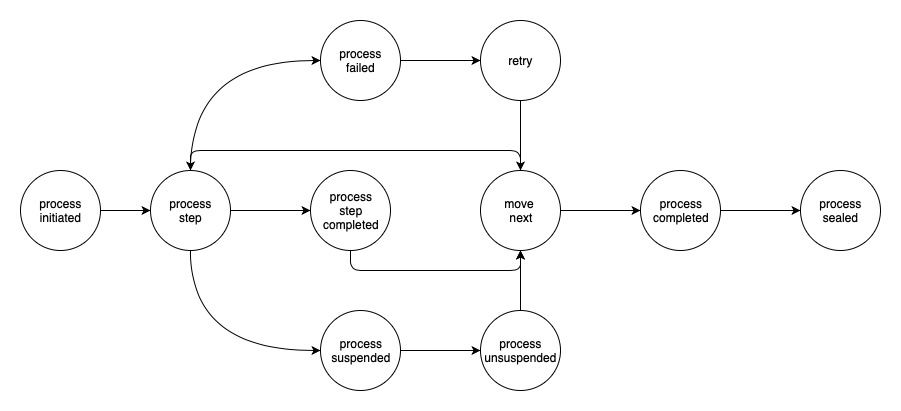

The diagram above was exported from draw.io. Its source (the exported page's mxGraphModel, read from the mxfile embedded in the PNG):
<mxGraphModel dx="1089" dy="750" grid="1" gridSize="10" guides="1" tooltips="1" connect="1" arrows="1" fold="1" page="1" pageScale="1" pageWidth="3000" pageHeight="2000" background="#ffffff" math="0" shadow="0">
  <root>
    <mxCell id="0" />
    <mxCell id="1" parent="0" />
    <mxCell id="1Lr0dUa4nY24sz4jn0bJ-5" value="" style="group" parent="1" vertex="1" connectable="0">
      <mxGeometry x="495" y="30" width="110" height="135" as="geometry" />
    </mxCell>
    <mxCell id="1Lr0dUa4nY24sz4jn0bJ-1" value="" style="shape=cylinder;whiteSpace=wrap;html=1;boundedLbl=1;backgroundOutline=1;labelBorderColor=none;fillColor=#ffe6cc;strokeColor=#d79b00;verticalAlign=middle;align=center;horizontal=1;" parent="1Lr0dUa4nY24sz4jn0bJ-5" vertex="1">
      <mxGeometry width="110" height="135" as="geometry" />
    </mxCell>
    <mxCell id="1Lr0dUa4nY24sz4jn0bJ-3" value="Identity database" style="text;html=1;resizable=0;autosize=1;align=center;verticalAlign=middle;points=[];fillColor=none;strokeColor=none;rounded=0;horizontal=1;" parent="1Lr0dUa4nY24sz4jn0bJ-5" vertex="1">
      <mxGeometry y="75" width="110" height="20" as="geometry" />
    </mxCell>
    <mxCell id="1Lr0dUa4nY24sz4jn0bJ-9" style="edgeStyle=orthogonalEdgeStyle;rounded=0;html=1;entryX=0;entryY=0.5;entryDx=0;entryDy=0;jettySize=auto;orthogonalLoop=1;shape=flexArrow;exitX=0.465;exitY=0.014;exitDx=0;exitDy=0;exitPerimeter=0;" parent="1" source="1Lr0dUa4nY24sz4jn0bJ-6" target="1Lr0dUa4nY24sz4jn0bJ-1" edge="1">
      <mxGeometry relative="1" as="geometry" />
    </mxCell>
    <mxCell id="1Lr0dUa4nY24sz4jn0bJ-12" value="" style="group" parent="1" vertex="1" connectable="0">
      <mxGeometry x="210" y="163" width="200" height="71" as="geometry" />
    </mxCell>
    <mxCell id="1Lr0dUa4nY24sz4jn0bJ-6" value="" style="rounded=0;whiteSpace=wrap;html=1;align=center;fillColor=#d5e8d4;strokeColor=#82b366;" parent="1Lr0dUa4nY24sz4jn0bJ-12" vertex="1">
      <mxGeometry width="200" height="70" as="geometry" />
    </mxCell>
    <mxCell id="1Lr0dUa4nY24sz4jn0bJ-7" value="IRepository&amp;lt;Identity&amp;gt;" style="text;html=1;resizable=0;autosize=1;align=center;verticalAlign=middle;points=[];fillColor=none;strokeColor=none;rounded=0;" parent="1Lr0dUa4nY24sz4jn0bJ-12" vertex="1">
      <mxGeometry x="20" y="10" width="130" height="20" as="geometry" />
    </mxCell>
    <mxCell id="1Lr0dUa4nY24sz4jn0bJ-11" value="&lt;span style=&quot;font-family: helvetica; font-size: 12px; font-style: normal; font-weight: normal; letter-spacing: normal; text-align: center; text-indent: 0px; text-transform: none; white-space: nowrap; word-spacing: 0px; background-color: rgb(235, 235, 235); text-decoration: none; display: inline; float: none;&quot;&gt;lifebook.core.interface.repository&lt;/span&gt;" style="text;html=1;fontColor=#0000CC;" parent="1Lr0dUa4nY24sz4jn0bJ-12" vertex="1">
      <mxGeometry x="10" y="41" width="50" height="30" as="geometry" />
    </mxCell>
    <mxCell id="1Lr0dUa4nY24sz4jn0bJ-34" value="" style="group" parent="1" vertex="1" connectable="0">
      <mxGeometry x="110" y="234" width="250" height="176" as="geometry" />
    </mxCell>
    <mxCell id="1Lr0dUa4nY24sz4jn0bJ-49" value="" style="group" parent="1Lr0dUa4nY24sz4jn0bJ-34" vertex="1" connectable="0">
      <mxGeometry width="250" height="176" as="geometry" />
    </mxCell>
    <mxCell id="1Lr0dUa4nY24sz4jn0bJ-33" value="" style="group" parent="1Lr0dUa4nY24sz4jn0bJ-49" vertex="1" connectable="0">
      <mxGeometry width="250" height="176" as="geometry" />
    </mxCell>
    <mxCell id="1Lr0dUa4nY24sz4jn0bJ-29" value="" style="group" parent="1Lr0dUa4nY24sz4jn0bJ-33" vertex="1" connectable="0">
      <mxGeometry y="56" width="250" height="120" as="geometry" />
    </mxCell>
    <mxCell id="1Lr0dUa4nY24sz4jn0bJ-28" value="" style="group" parent="1Lr0dUa4nY24sz4jn0bJ-29" vertex="1" connectable="0">
      <mxGeometry width="250" height="120" as="geometry" />
    </mxCell>
    <mxCell id="1Lr0dUa4nY24sz4jn0bJ-13" value="" style="rounded=1;whiteSpace=wrap;html=1;fontColor=#0000CC;align=center;" parent="1Lr0dUa4nY24sz4jn0bJ-28" vertex="1">
      <mxGeometry y="30" width="170" height="90" as="geometry" />
    </mxCell>
    <mxCell id="1Lr0dUa4nY24sz4jn0bJ-14" value="Authentication Server&lt;br&gt;" style="text;html=1;resizable=0;autosize=1;align=center;verticalAlign=middle;points=[];fillColor=none;strokeColor=none;rounded=0;fontColor=#33001A;" parent="1Lr0dUa4nY24sz4jn0bJ-28" vertex="1">
      <mxGeometry x="20" y="50" width="130" height="20" as="geometry" />
    </mxCell>
    <mxCell id="1Lr0dUa4nY24sz4jn0bJ-26" value="" style="group" parent="1Lr0dUa4nY24sz4jn0bJ-28" vertex="1" connectable="0">
      <mxGeometry x="200" width="50" height="30" as="geometry" />
    </mxCell>
    <mxCell id="1Lr0dUa4nY24sz4jn0bJ-23" value="" style="group" parent="1Lr0dUa4nY24sz4jn0bJ-26" vertex="1" connectable="0">
      <mxGeometry width="50" height="30" as="geometry" />
    </mxCell>
    <mxCell id="1Lr0dUa4nY24sz4jn0bJ-22" value="&lt;span style=&quot;color: rgb(51 , 0 , 26) ; font-family: &amp;#34;helvetica&amp;#34; ; font-size: 12px ; font-style: normal ; font-weight: normal ; letter-spacing: normal ; text-align: center ; text-indent: 0px ; text-transform: none ; white-space: nowrap ; word-spacing: 0px ; background-color: rgb(235 , 235 , 235) ; text-decoration: none ; display: inline ; float: none&quot;&gt;Depends on&lt;br&gt;&lt;/span&gt;" style="text;html=1;fontColor=#33001A;" parent="1Lr0dUa4nY24sz4jn0bJ-23" vertex="1">
      <mxGeometry width="50" height="30" as="geometry" />
    </mxCell>
    <mxCell id="1Lr0dUa4nY24sz4jn0bJ-32" value="Injects&lt;br&gt;" style="text;html=1;resizable=0;autosize=1;align=center;verticalAlign=middle;points=[];fillColor=none;strokeColor=none;rounded=0;fontColor=#33001A;" parent="1Lr0dUa4nY24sz4jn0bJ-33" vertex="1">
      <mxGeometry x="25" width="50" height="20" as="geometry" />
    </mxCell>
    <mxCell id="1Lr0dUa4nY24sz4jn0bJ-31" style="edgeStyle=orthogonalEdgeStyle;curved=1;rounded=0;html=1;exitX=0;exitY=0.5;exitDx=0;exitDy=0;entryX=0.25;entryY=0;entryDx=0;entryDy=0;jettySize=auto;orthogonalLoop=1;fontColor=#33001A;" parent="1" source="1Lr0dUa4nY24sz4jn0bJ-6" target="1Lr0dUa4nY24sz4jn0bJ-13" edge="1">
      <mxGeometry relative="1" as="geometry" />
    </mxCell>
    <mxCell id="1Lr0dUa4nY24sz4jn0bJ-35" value="" style="group" parent="1" vertex="1" connectable="0">
      <mxGeometry x="440" y="234" width="250" height="176" as="geometry" />
    </mxCell>
    <mxCell id="1Lr0dUa4nY24sz4jn0bJ-36" value="" style="group" parent="1Lr0dUa4nY24sz4jn0bJ-35" vertex="1" connectable="0">
      <mxGeometry width="250" height="176" as="geometry" />
    </mxCell>
    <mxCell id="1Lr0dUa4nY24sz4jn0bJ-37" value="" style="group" parent="1Lr0dUa4nY24sz4jn0bJ-36" vertex="1" connectable="0">
      <mxGeometry y="56" width="250" height="120" as="geometry" />
    </mxCell>
    <mxCell id="1Lr0dUa4nY24sz4jn0bJ-38" value="" style="group" parent="1Lr0dUa4nY24sz4jn0bJ-37" vertex="1" connectable="0">
      <mxGeometry width="250" height="120" as="geometry" />
    </mxCell>
    <mxCell id="1Lr0dUa4nY24sz4jn0bJ-39" value="" style="rounded=1;whiteSpace=wrap;html=1;fontColor=#0000CC;align=center;" parent="1Lr0dUa4nY24sz4jn0bJ-38" vertex="1">
      <mxGeometry y="30" width="170" height="90" as="geometry" />
    </mxCell>
    <mxCell id="1Lr0dUa4nY24sz4jn0bJ-40" value="lifebook.auth.web.api" style="text;html=1;resizable=0;autosize=1;align=center;verticalAlign=middle;points=[];fillColor=none;strokeColor=none;rounded=0;fontColor=#33001A;" parent="1Lr0dUa4nY24sz4jn0bJ-38" vertex="1">
      <mxGeometry x="20" y="50" width="130" height="20" as="geometry" />
    </mxCell>
    <mxCell id="1Lr0dUa4nY24sz4jn0bJ-44" value="Injects&lt;br&gt;" style="text;html=1;resizable=0;autosize=1;align=center;verticalAlign=middle;points=[];fillColor=none;strokeColor=none;rounded=0;fontColor=#33001A;" parent="1Lr0dUa4nY24sz4jn0bJ-36" vertex="1">
      <mxGeometry x="25" width="50" height="20" as="geometry" />
    </mxCell>
    <mxCell id="1Lr0dUa4nY24sz4jn0bJ-45" style="edgeStyle=orthogonalEdgeStyle;rounded=0;html=1;exitX=1;exitY=0.25;exitDx=0;exitDy=0;entryX=0.5;entryY=1;entryDx=0;entryDy=0;jettySize=auto;orthogonalLoop=1;fontColor=#33001A;curved=1;" parent="1Lr0dUa4nY24sz4jn0bJ-35" edge="1">
      <mxGeometry relative="1" as="geometry" />
    </mxCell>
    <mxCell id="1Lr0dUa4nY24sz4jn0bJ-20" style="edgeStyle=orthogonalEdgeStyle;rounded=0;html=1;exitX=1;exitY=0.25;exitDx=0;exitDy=0;entryX=0.5;entryY=1;entryDx=0;entryDy=0;jettySize=auto;orthogonalLoop=1;fontColor=#33001A;curved=1;" parent="1" source="1Lr0dUa4nY24sz4jn0bJ-13" target="1Lr0dUa4nY24sz4jn0bJ-6" edge="1">
      <mxGeometry relative="1" as="geometry" />
    </mxCell>
    <mxCell id="1Lr0dUa4nY24sz4jn0bJ-50" style="edgeStyle=orthogonalEdgeStyle;curved=1;rounded=0;html=1;exitX=0;exitY=0.25;exitDx=0;exitDy=0;entryX=0.75;entryY=1;entryDx=0;entryDy=0;jettySize=auto;orthogonalLoop=1;fontColor=#33001A;" parent="1" source="1Lr0dUa4nY24sz4jn0bJ-39" target="1Lr0dUa4nY24sz4jn0bJ-6" edge="1">
      <mxGeometry relative="1" as="geometry" />
    </mxCell>
    <mxCell id="1Lr0dUa4nY24sz4jn0bJ-51" style="edgeStyle=orthogonalEdgeStyle;curved=1;rounded=0;html=1;exitX=1;exitY=0.25;exitDx=0;exitDy=0;entryX=0.388;entryY=0.033;entryDx=0;entryDy=0;entryPerimeter=0;jettySize=auto;orthogonalLoop=1;fontColor=#33001A;" parent="1" source="1Lr0dUa4nY24sz4jn0bJ-6" target="1Lr0dUa4nY24sz4jn0bJ-39" edge="1">
      <mxGeometry relative="1" as="geometry" />
    </mxCell>
    <mxCell id="8IJyRsLmeRx_UFoZfncX-5" style="edgeStyle=orthogonalEdgeStyle;rounded=0;html=1;exitX=0.5;exitY=1;exitDx=0;exitDy=0;jettySize=auto;orthogonalLoop=1;" parent="1" source="8IJyRsLmeRx_UFoZfncX-2" edge="1">
      <mxGeometry relative="1" as="geometry">
        <mxPoint x="1330" y="1350" as="targetPoint" />
      </mxGeometry>
    </mxCell>
    <mxCell id="8IJyRsLmeRx_UFoZfncX-8" value="authenticate" style="text;html=1;resizable=0;points=[];align=center;verticalAlign=middle;labelBackgroundColor=#ffffff;" parent="8IJyRsLmeRx_UFoZfncX-5" vertex="1" connectable="0">
      <mxGeometry x="0.0194" y="-3" relative="1" as="geometry">
        <mxPoint as="offset" />
      </mxGeometry>
    </mxCell>
    <mxCell id="rzx_rixqaDuUYd0Qdnfe-9" style="edgeStyle=orthogonalEdgeStyle;rounded=0;html=1;exitX=0.25;exitY=1;exitDx=0;exitDy=0;jettySize=auto;orthogonalLoop=1;" parent="1" source="8IJyRsLmeRx_UFoZfncX-2" target="rzx_rixqaDuUYd0Qdnfe-10" edge="1">
      <mxGeometry relative="1" as="geometry">
        <mxPoint x="868" y="1350" as="targetPoint" />
      </mxGeometry>
    </mxCell>
    <mxCell id="rzx_rixqaDuUYd0Qdnfe-15" style="edgeStyle=orthogonalEdgeStyle;rounded=0;html=1;exitX=0;exitY=0.5;exitDx=0;exitDy=0;entryX=0.5;entryY=0;entryDx=0;entryDy=0;jettySize=auto;orthogonalLoop=1;" parent="1" source="8IJyRsLmeRx_UFoZfncX-2" target="rzx_rixqaDuUYd0Qdnfe-14" edge="1">
      <mxGeometry relative="1" as="geometry" />
    </mxCell>
    <mxCell id="8IJyRsLmeRx_UFoZfncX-2" value="API Gateway" style="rounded=1;whiteSpace=wrap;html=1;" parent="1" vertex="1">
      <mxGeometry x="730" y="1090" width="550" height="120" as="geometry" />
    </mxCell>
    <mxCell id="8IJyRsLmeRx_UFoZfncX-4" style="edgeStyle=orthogonalEdgeStyle;rounded=0;html=1;exitX=1;exitY=1;exitDx=0;exitDy=0;exitPerimeter=0;jettySize=auto;orthogonalLoop=1;" parent="1" source="8IJyRsLmeRx_UFoZfncX-3" target="8IJyRsLmeRx_UFoZfncX-2" edge="1">
      <mxGeometry relative="1" as="geometry" />
    </mxCell>
    <mxCell id="8IJyRsLmeRx_UFoZfncX-3" value="Actor" style="shape=umlActor;verticalLabelPosition=bottom;labelBackgroundColor=#ffffff;verticalAlign=top;html=1;outlineConnect=0;" parent="1" vertex="1">
      <mxGeometry x="830" y="930" width="30" height="60" as="geometry" />
    </mxCell>
    <mxCell id="8IJyRsLmeRx_UFoZfncX-7" style="edgeStyle=orthogonalEdgeStyle;rounded=0;html=1;exitX=0;exitY=0.25;exitDx=0;exitDy=0;entryX=0.5;entryY=1;entryDx=0;entryDy=0;jettySize=auto;orthogonalLoop=1;" parent="1" source="8IJyRsLmeRx_UFoZfncX-6" target="8IJyRsLmeRx_UFoZfncX-2" edge="1">
      <mxGeometry relative="1" as="geometry" />
    </mxCell>
    <mxCell id="8IJyRsLmeRx_UFoZfncX-9" value="authorized" style="text;html=1;resizable=0;points=[];align=center;verticalAlign=middle;labelBackgroundColor=#ffffff;" parent="8IJyRsLmeRx_UFoZfncX-7" vertex="1" connectable="0">
      <mxGeometry x="-0.3745" y="5" relative="1" as="geometry">
        <mxPoint as="offset" />
      </mxGeometry>
    </mxCell>
    <mxCell id="rzx_rixqaDuUYd0Qdnfe-8" style="edgeStyle=orthogonalEdgeStyle;rounded=0;html=1;exitX=1;exitY=0.5;exitDx=0;exitDy=0;jettySize=auto;orthogonalLoop=1;" parent="1" source="8IJyRsLmeRx_UFoZfncX-6" target="rzx_rixqaDuUYd0Qdnfe-5" edge="1">
      <mxGeometry relative="1" as="geometry" />
    </mxCell>
    <mxCell id="8IJyRsLmeRx_UFoZfncX-6" value="&lt;br&gt;&lt;br&gt;&lt;br&gt;&lt;br&gt;&lt;br&gt;authentication server&lt;br&gt;&lt;br&gt;&lt;br&gt;&lt;br&gt;&lt;div style=&quot;text-align: right&quot;&gt;&lt;b&gt;&lt;i&gt;&lt;font style=&quot;font-size: 8px&quot;&gt;&lt;a href=&quot;data:page/id,TRhJRJ9ZuTShoi1xwjIP&quot;&gt;lifebook.auth&lt;/a&gt;&lt;/font&gt;&lt;/i&gt;&lt;/b&gt;&lt;/div&gt;&lt;br&gt;" style="whiteSpace=wrap;html=1;aspect=fixed;" parent="1" vertex="1">
      <mxGeometry x="1290" y="1360" width="140" height="140" as="geometry" />
    </mxCell>
    <mxCell id="rzx_rixqaDuUYd0Qdnfe-2" style="edgeStyle=orthogonalEdgeStyle;rounded=0;html=1;exitX=0.5;exitY=1;exitDx=0;exitDy=0;exitPerimeter=0;entryX=0.5;entryY=0;entryDx=0;entryDy=0;jettySize=auto;orthogonalLoop=1;" parent="1" source="rzx_rixqaDuUYd0Qdnfe-1" target="8IJyRsLmeRx_UFoZfncX-2" edge="1">
      <mxGeometry relative="1" as="geometry" />
    </mxCell>
    <mxCell id="rzx_rixqaDuUYd0Qdnfe-1" value="" style="shadow=0;dashed=0;html=1;strokeColor=none;labelPosition=center;verticalLabelPosition=bottom;verticalAlign=top;align=center;shape=mxgraph.mscae.enterprise.web;fillColor=#00188D;" parent="1" vertex="1">
      <mxGeometry x="980" y="935" width="50" height="50" as="geometry" />
    </mxCell>
    <mxCell id="rzx_rixqaDuUYd0Qdnfe-4" style="edgeStyle=orthogonalEdgeStyle;rounded=0;html=1;exitX=0.5;exitY=1;exitDx=0;exitDy=0;exitPerimeter=0;entryX=0.5;entryY=0;entryDx=0;entryDy=0;jettySize=auto;orthogonalLoop=1;" parent="1" source="rzx_rixqaDuUYd0Qdnfe-3" target="8IJyRsLmeRx_UFoZfncX-2" edge="1">
      <mxGeometry relative="1" as="geometry" />
    </mxCell>
    <mxCell id="rzx_rixqaDuUYd0Qdnfe-3" value="" style="fontColor=#0066CC;verticalAlign=top;verticalLabelPosition=bottom;labelPosition=center;align=center;html=1;outlineConnect=0;fillColor=#CCCCCC;strokeColor=#6881B3;gradientColor=none;gradientDirection=north;strokeWidth=2;shape=mxgraph.networks.mobile;" parent="1" vertex="1">
      <mxGeometry x="1180" y="930" width="40" height="60" as="geometry" />
    </mxCell>
    <mxCell id="rzx_rixqaDuUYd0Qdnfe-5" value="&lt;b&gt;lifebook.oauth&lt;/b&gt;" style="verticalLabelPosition=bottom;html=1;verticalAlign=top;align=center;strokeColor=none;fillColor=#00BEF2;shape=mxgraph.azure.sql_database;" parent="1" vertex="1">
      <mxGeometry x="1530" y="1379" width="77" height="102" as="geometry" />
    </mxCell>
    <mxCell id="rzx_rixqaDuUYd0Qdnfe-12" style="edgeStyle=orthogonalEdgeStyle;rounded=0;html=1;exitX=0.75;exitY=1;exitDx=0;exitDy=0;entryX=0.5;entryY=0;entryDx=0;entryDy=0;jettySize=auto;orthogonalLoop=1;" parent="1" source="rzx_rixqaDuUYd0Qdnfe-10" target="rzx_rixqaDuUYd0Qdnfe-11" edge="1">
      <mxGeometry relative="1" as="geometry" />
    </mxCell>
    <mxCell id="rzx_rixqaDuUYd0Qdnfe-13" value="component" style="text;html=1;resizable=0;points=[];align=center;verticalAlign=middle;labelBackgroundColor=#ffffff;" parent="rzx_rixqaDuUYd0Qdnfe-12" vertex="1" connectable="0">
      <mxGeometry x="-0.04" y="1" relative="1" as="geometry">
        <mxPoint as="offset" />
      </mxGeometry>
    </mxCell>
    <mxCell id="rzx_rixqaDuUYd0Qdnfe-10" value="admin.ui" style="whiteSpace=wrap;html=1;aspect=fixed;" parent="1" vertex="1">
      <mxGeometry x="748" y="1310" width="80" height="80" as="geometry" />
    </mxCell>
    <mxCell id="rzx_rixqaDuUYd0Qdnfe-11" value="identity" style="rounded=0;whiteSpace=wrap;html=1;" parent="1" vertex="1">
      <mxGeometry x="785" y="1480" width="135" height="61" as="geometry" />
    </mxCell>
    <mxCell id="rzx_rixqaDuUYd0Qdnfe-14" value="&lt;div style=&quot;text-align: right&quot;&gt;&lt;span style=&quot;font-size: 9px&quot;&gt;&lt;b&gt;&lt;br&gt;&lt;/b&gt;&lt;/span&gt;&lt;/div&gt;&lt;div style=&quot;font-weight: bold ; text-align: center&quot;&gt;&lt;font style=&quot;font-size: 16px&quot;&gt;Calenadar&lt;/font&gt;&lt;br&gt;&lt;/div&gt;&lt;div style=&quot;font-weight: bold ; text-align: right&quot;&gt;&lt;br&gt;&lt;/div&gt;&lt;div style=&quot;text-align: right&quot;&gt;&lt;font style=&quot;font-size: 6px&quot;&gt;&lt;a href=&quot;data:page/id,LW5VrFr7jE6xy7Q0IHLn&quot;&gt;lifebook.app.calendar&lt;/a&gt;&lt;/font&gt;&lt;/div&gt;" style="rounded=0;whiteSpace=wrap;html=1;" parent="1" vertex="1">
      <mxGeometry x="550" y="1220" width="120" height="60" as="geometry" />
    </mxCell>
  </root>
</mxGraphModel>